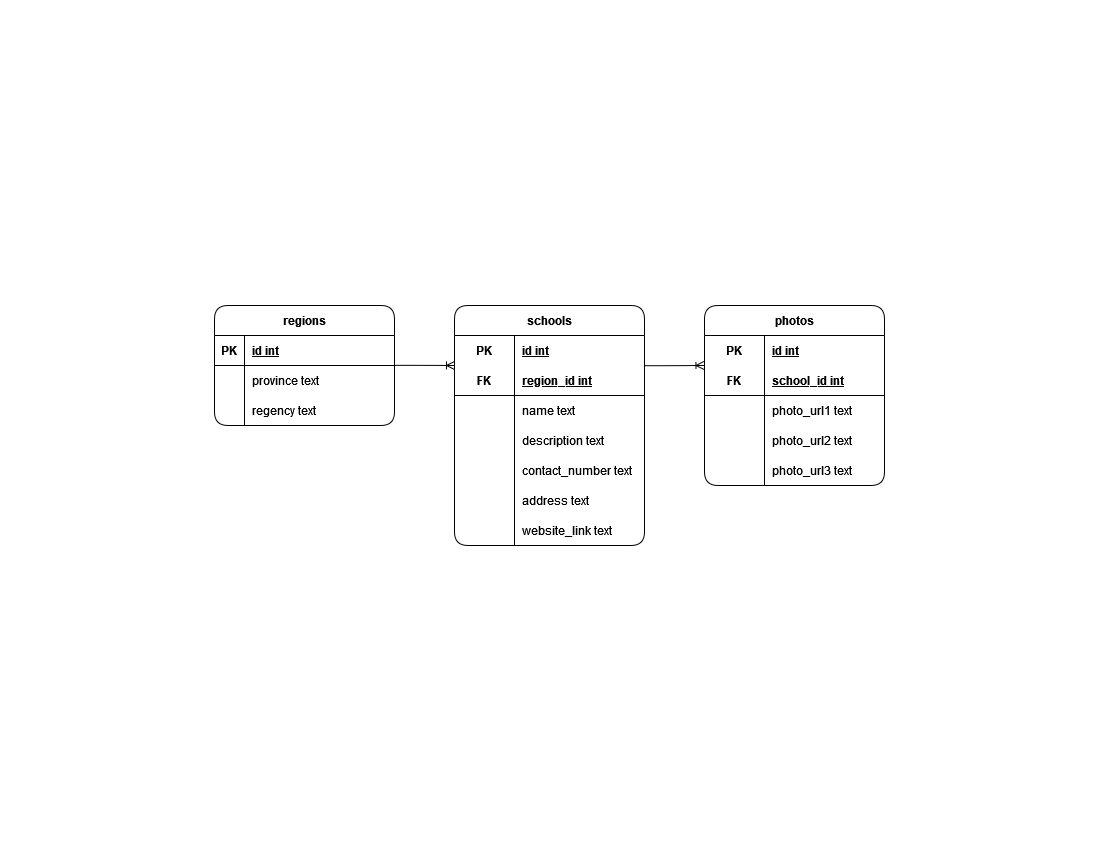

The diagram above was exported from draw.io. Its source (the exported page's mxGraphModel, read from the mxfile embedded in the PNG):
<mxGraphModel dx="1471" dy="1104" grid="0" gridSize="10" guides="1" tooltips="1" connect="1" arrows="1" fold="1" page="1" pageScale="1" pageWidth="1100" pageHeight="850" background="#FFFFFF" math="0" shadow="0" extFonts="Permanent Marker^https://fonts.googleapis.com/css?family=Permanent+Marker">
  <root>
    <mxCell id="0" />
    <mxCell id="1" parent="0" />
    <mxCell id="6pSlXaTWw7koaRVmzA-o-3" value="regions" style="shape=table;startSize=30;container=1;collapsible=1;childLayout=tableLayout;fixedRows=1;rowLines=0;fontStyle=1;align=center;resizeLast=1;html=1;shadow=0;backgroundOutline=0;fillColor=none;strokeColor=#000000;fontColor=#000000;rounded=1;" vertex="1" parent="1">
      <mxGeometry x="215" y="305" width="180" height="120" as="geometry" />
    </mxCell>
    <mxCell id="6pSlXaTWw7koaRVmzA-o-4" value="" style="shape=tableRow;horizontal=0;startSize=0;swimlaneHead=0;swimlaneBody=0;fillColor=none;collapsible=0;dropTarget=0;points=[[0,0.5],[1,0.5]];portConstraint=eastwest;top=0;left=0;right=0;bottom=1;shadow=0;backgroundOutline=0;strokeColor=#000000;fontColor=#000000;rounded=1;" vertex="1" parent="6pSlXaTWw7koaRVmzA-o-3">
      <mxGeometry y="30" width="180" height="30" as="geometry" />
    </mxCell>
    <mxCell id="6pSlXaTWw7koaRVmzA-o-5" value="PK" style="shape=partialRectangle;connectable=0;fillColor=none;top=0;left=0;bottom=0;right=0;fontStyle=1;overflow=hidden;whiteSpace=wrap;html=1;shadow=0;backgroundOutline=0;strokeColor=#000000;fontColor=#000000;rounded=1;" vertex="1" parent="6pSlXaTWw7koaRVmzA-o-4">
      <mxGeometry width="30" height="30" as="geometry">
        <mxRectangle width="30" height="30" as="alternateBounds" />
      </mxGeometry>
    </mxCell>
    <mxCell id="6pSlXaTWw7koaRVmzA-o-6" value="id int" style="shape=partialRectangle;connectable=0;fillColor=none;top=0;left=0;bottom=0;right=0;align=left;spacingLeft=6;fontStyle=5;overflow=hidden;whiteSpace=wrap;html=1;shadow=0;backgroundOutline=0;strokeColor=#000000;fontColor=#000000;rounded=1;" vertex="1" parent="6pSlXaTWw7koaRVmzA-o-4">
      <mxGeometry x="30" width="150" height="30" as="geometry">
        <mxRectangle width="150" height="30" as="alternateBounds" />
      </mxGeometry>
    </mxCell>
    <mxCell id="6pSlXaTWw7koaRVmzA-o-7" value="" style="shape=tableRow;horizontal=0;startSize=0;swimlaneHead=0;swimlaneBody=0;fillColor=none;collapsible=0;dropTarget=0;points=[[0,0.5],[1,0.5]];portConstraint=eastwest;top=0;left=0;right=0;bottom=0;shadow=0;backgroundOutline=0;strokeColor=#000000;fontColor=#000000;rounded=1;" vertex="1" parent="6pSlXaTWw7koaRVmzA-o-3">
      <mxGeometry y="60" width="180" height="30" as="geometry" />
    </mxCell>
    <mxCell id="6pSlXaTWw7koaRVmzA-o-8" value="" style="shape=partialRectangle;connectable=0;fillColor=none;top=0;left=0;bottom=0;right=0;editable=1;overflow=hidden;whiteSpace=wrap;html=1;shadow=0;backgroundOutline=0;strokeColor=#000000;fontColor=#000000;rounded=1;" vertex="1" parent="6pSlXaTWw7koaRVmzA-o-7">
      <mxGeometry width="30" height="30" as="geometry">
        <mxRectangle width="30" height="30" as="alternateBounds" />
      </mxGeometry>
    </mxCell>
    <mxCell id="6pSlXaTWw7koaRVmzA-o-9" value="province text" style="shape=partialRectangle;connectable=0;fillColor=none;top=0;left=0;bottom=0;right=0;align=left;spacingLeft=6;overflow=hidden;whiteSpace=wrap;html=1;shadow=0;backgroundOutline=0;strokeColor=#000000;fontColor=#000000;rounded=1;" vertex="1" parent="6pSlXaTWw7koaRVmzA-o-7">
      <mxGeometry x="30" width="150" height="30" as="geometry">
        <mxRectangle width="150" height="30" as="alternateBounds" />
      </mxGeometry>
    </mxCell>
    <mxCell id="6pSlXaTWw7koaRVmzA-o-10" value="" style="shape=tableRow;horizontal=0;startSize=0;swimlaneHead=0;swimlaneBody=0;fillColor=none;collapsible=0;dropTarget=0;points=[[0,0.5],[1,0.5]];portConstraint=eastwest;top=0;left=0;right=0;bottom=0;shadow=0;backgroundOutline=0;strokeColor=#000000;fontColor=#000000;rounded=1;" vertex="1" parent="6pSlXaTWw7koaRVmzA-o-3">
      <mxGeometry y="90" width="180" height="30" as="geometry" />
    </mxCell>
    <mxCell id="6pSlXaTWw7koaRVmzA-o-11" value="" style="shape=partialRectangle;connectable=0;fillColor=none;top=0;left=0;bottom=0;right=0;editable=1;overflow=hidden;whiteSpace=wrap;html=1;shadow=0;backgroundOutline=0;strokeColor=#000000;fontColor=#000000;rounded=1;" vertex="1" parent="6pSlXaTWw7koaRVmzA-o-10">
      <mxGeometry width="30" height="30" as="geometry">
        <mxRectangle width="30" height="30" as="alternateBounds" />
      </mxGeometry>
    </mxCell>
    <mxCell id="6pSlXaTWw7koaRVmzA-o-12" value="regency text" style="shape=partialRectangle;connectable=0;fillColor=none;top=0;left=0;bottom=0;right=0;align=left;spacingLeft=6;overflow=hidden;whiteSpace=wrap;html=1;shadow=0;backgroundOutline=0;strokeColor=#000000;fontColor=#000000;rounded=1;" vertex="1" parent="6pSlXaTWw7koaRVmzA-o-10">
      <mxGeometry x="30" width="150" height="30" as="geometry">
        <mxRectangle width="150" height="30" as="alternateBounds" />
      </mxGeometry>
    </mxCell>
    <mxCell id="6pSlXaTWw7koaRVmzA-o-29" value="schools" style="shape=table;startSize=30;container=1;collapsible=1;childLayout=tableLayout;fixedRows=1;rowLines=0;fontStyle=1;align=center;resizeLast=1;html=1;whiteSpace=wrap;shadow=0;backgroundOutline=0;fillColor=none;strokeColor=#000000;fontColor=#000000;rounded=1;" vertex="1" parent="1">
      <mxGeometry x="455" y="305" width="190" height="240" as="geometry" />
    </mxCell>
    <mxCell id="6pSlXaTWw7koaRVmzA-o-30" value="" style="shape=tableRow;horizontal=0;startSize=0;swimlaneHead=0;swimlaneBody=0;fillColor=none;collapsible=0;dropTarget=0;points=[[0,0.5],[1,0.5]];portConstraint=eastwest;top=0;left=0;right=0;bottom=0;html=1;shadow=0;backgroundOutline=0;strokeColor=#000000;fontColor=#000000;rounded=1;" vertex="1" parent="6pSlXaTWw7koaRVmzA-o-29">
      <mxGeometry y="30" width="190" height="30" as="geometry" />
    </mxCell>
    <mxCell id="6pSlXaTWw7koaRVmzA-o-31" value="PK" style="shape=partialRectangle;connectable=0;fillColor=none;top=0;left=0;bottom=0;right=0;fontStyle=1;overflow=hidden;html=1;whiteSpace=wrap;shadow=0;backgroundOutline=0;strokeColor=#000000;fontColor=#000000;rounded=1;" vertex="1" parent="6pSlXaTWw7koaRVmzA-o-30">
      <mxGeometry width="60" height="30" as="geometry">
        <mxRectangle width="60" height="30" as="alternateBounds" />
      </mxGeometry>
    </mxCell>
    <mxCell id="6pSlXaTWw7koaRVmzA-o-32" value="id int" style="shape=partialRectangle;connectable=0;fillColor=none;top=0;left=0;bottom=0;right=0;align=left;spacingLeft=6;fontStyle=5;overflow=hidden;html=1;whiteSpace=wrap;shadow=0;backgroundOutline=0;strokeColor=#000000;fontColor=#000000;rounded=1;" vertex="1" parent="6pSlXaTWw7koaRVmzA-o-30">
      <mxGeometry x="60" width="130" height="30" as="geometry">
        <mxRectangle width="130" height="30" as="alternateBounds" />
      </mxGeometry>
    </mxCell>
    <mxCell id="6pSlXaTWw7koaRVmzA-o-33" value="" style="shape=tableRow;horizontal=0;startSize=0;swimlaneHead=0;swimlaneBody=0;fillColor=none;collapsible=0;dropTarget=0;points=[[0,0.5],[1,0.5]];portConstraint=eastwest;top=0;left=0;right=0;bottom=1;html=1;shadow=0;backgroundOutline=0;strokeColor=#000000;fontColor=#000000;rounded=1;" vertex="1" parent="6pSlXaTWw7koaRVmzA-o-29">
      <mxGeometry y="60" width="190" height="30" as="geometry" />
    </mxCell>
    <mxCell id="6pSlXaTWw7koaRVmzA-o-34" value="FK" style="shape=partialRectangle;connectable=0;fillColor=none;top=0;left=0;bottom=0;right=0;fontStyle=1;overflow=hidden;html=1;whiteSpace=wrap;shadow=0;backgroundOutline=0;strokeColor=#000000;fontColor=#000000;rounded=1;" vertex="1" parent="6pSlXaTWw7koaRVmzA-o-33">
      <mxGeometry width="60" height="30" as="geometry">
        <mxRectangle width="60" height="30" as="alternateBounds" />
      </mxGeometry>
    </mxCell>
    <mxCell id="6pSlXaTWw7koaRVmzA-o-35" value="region_id int" style="shape=partialRectangle;connectable=0;fillColor=none;top=0;left=0;bottom=0;right=0;align=left;spacingLeft=6;fontStyle=5;overflow=hidden;html=1;whiteSpace=wrap;shadow=0;backgroundOutline=0;strokeColor=#000000;fontColor=#000000;rounded=1;" vertex="1" parent="6pSlXaTWw7koaRVmzA-o-33">
      <mxGeometry x="60" width="130" height="30" as="geometry">
        <mxRectangle width="130" height="30" as="alternateBounds" />
      </mxGeometry>
    </mxCell>
    <mxCell id="6pSlXaTWw7koaRVmzA-o-36" value="" style="shape=tableRow;horizontal=0;startSize=0;swimlaneHead=0;swimlaneBody=0;fillColor=none;collapsible=0;dropTarget=0;points=[[0,0.5],[1,0.5]];portConstraint=eastwest;top=0;left=0;right=0;bottom=0;html=1;shadow=0;backgroundOutline=0;strokeColor=#000000;fontColor=#000000;rounded=1;" vertex="1" parent="6pSlXaTWw7koaRVmzA-o-29">
      <mxGeometry y="90" width="190" height="30" as="geometry" />
    </mxCell>
    <mxCell id="6pSlXaTWw7koaRVmzA-o-37" value="" style="shape=partialRectangle;connectable=0;fillColor=none;top=0;left=0;bottom=0;right=0;editable=1;overflow=hidden;html=1;whiteSpace=wrap;shadow=0;backgroundOutline=0;strokeColor=#000000;fontColor=#000000;rounded=1;" vertex="1" parent="6pSlXaTWw7koaRVmzA-o-36">
      <mxGeometry width="60" height="30" as="geometry">
        <mxRectangle width="60" height="30" as="alternateBounds" />
      </mxGeometry>
    </mxCell>
    <mxCell id="6pSlXaTWw7koaRVmzA-o-38" value="name text" style="shape=partialRectangle;connectable=0;fillColor=none;top=0;left=0;bottom=0;right=0;align=left;spacingLeft=6;overflow=hidden;html=1;whiteSpace=wrap;shadow=0;backgroundOutline=0;strokeColor=#000000;fontColor=#000000;rounded=1;" vertex="1" parent="6pSlXaTWw7koaRVmzA-o-36">
      <mxGeometry x="60" width="130" height="30" as="geometry">
        <mxRectangle width="130" height="30" as="alternateBounds" />
      </mxGeometry>
    </mxCell>
    <mxCell id="6pSlXaTWw7koaRVmzA-o-39" value="" style="shape=tableRow;horizontal=0;startSize=0;swimlaneHead=0;swimlaneBody=0;fillColor=none;collapsible=0;dropTarget=0;points=[[0,0.5],[1,0.5]];portConstraint=eastwest;top=0;left=0;right=0;bottom=0;html=1;shadow=0;backgroundOutline=0;strokeColor=#000000;fontColor=#000000;rounded=1;" vertex="1" parent="6pSlXaTWw7koaRVmzA-o-29">
      <mxGeometry y="120" width="190" height="30" as="geometry" />
    </mxCell>
    <mxCell id="6pSlXaTWw7koaRVmzA-o-40" value="" style="shape=partialRectangle;connectable=0;fillColor=none;top=0;left=0;bottom=0;right=0;editable=1;overflow=hidden;html=1;whiteSpace=wrap;shadow=0;backgroundOutline=0;strokeColor=#000000;fontColor=#000000;rounded=1;" vertex="1" parent="6pSlXaTWw7koaRVmzA-o-39">
      <mxGeometry width="60" height="30" as="geometry">
        <mxRectangle width="60" height="30" as="alternateBounds" />
      </mxGeometry>
    </mxCell>
    <mxCell id="6pSlXaTWw7koaRVmzA-o-41" value="&lt;div&gt;description text&lt;/div&gt;" style="shape=partialRectangle;connectable=0;fillColor=none;top=0;left=0;bottom=0;right=0;align=left;spacingLeft=6;overflow=hidden;html=1;whiteSpace=wrap;shadow=0;backgroundOutline=0;strokeColor=#000000;fontColor=#000000;rounded=1;" vertex="1" parent="6pSlXaTWw7koaRVmzA-o-39">
      <mxGeometry x="60" width="130" height="30" as="geometry">
        <mxRectangle width="130" height="30" as="alternateBounds" />
      </mxGeometry>
    </mxCell>
    <mxCell id="6pSlXaTWw7koaRVmzA-o-42" value="" style="shape=tableRow;horizontal=0;startSize=0;swimlaneHead=0;swimlaneBody=0;fillColor=none;collapsible=0;dropTarget=0;points=[[0,0.5],[1,0.5]];portConstraint=eastwest;top=0;left=0;right=0;bottom=0;html=1;shadow=0;backgroundOutline=0;strokeColor=#000000;fontColor=#000000;rounded=1;" vertex="1" parent="6pSlXaTWw7koaRVmzA-o-29">
      <mxGeometry y="150" width="190" height="30" as="geometry" />
    </mxCell>
    <mxCell id="6pSlXaTWw7koaRVmzA-o-43" value="" style="shape=partialRectangle;connectable=0;fillColor=none;top=0;left=0;bottom=0;right=0;editable=1;overflow=hidden;html=1;whiteSpace=wrap;shadow=0;backgroundOutline=0;strokeColor=#000000;fontColor=#000000;rounded=1;" vertex="1" parent="6pSlXaTWw7koaRVmzA-o-42">
      <mxGeometry width="60" height="30" as="geometry">
        <mxRectangle width="60" height="30" as="alternateBounds" />
      </mxGeometry>
    </mxCell>
    <mxCell id="6pSlXaTWw7koaRVmzA-o-44" value="&lt;div&gt;contact_number text&lt;/div&gt;" style="shape=partialRectangle;connectable=0;fillColor=none;top=0;left=0;bottom=0;right=0;align=left;spacingLeft=6;overflow=hidden;html=1;whiteSpace=wrap;shadow=0;backgroundOutline=0;strokeColor=#000000;fontColor=#000000;rounded=1;" vertex="1" parent="6pSlXaTWw7koaRVmzA-o-42">
      <mxGeometry x="60" width="130" height="30" as="geometry">
        <mxRectangle width="130" height="30" as="alternateBounds" />
      </mxGeometry>
    </mxCell>
    <mxCell id="6pSlXaTWw7koaRVmzA-o-45" value="" style="shape=tableRow;horizontal=0;startSize=0;swimlaneHead=0;swimlaneBody=0;fillColor=none;collapsible=0;dropTarget=0;points=[[0,0.5],[1,0.5]];portConstraint=eastwest;top=0;left=0;right=0;bottom=0;html=1;shadow=0;backgroundOutline=0;strokeColor=#000000;fontColor=#000000;rounded=1;" vertex="1" parent="6pSlXaTWw7koaRVmzA-o-29">
      <mxGeometry y="180" width="190" height="30" as="geometry" />
    </mxCell>
    <mxCell id="6pSlXaTWw7koaRVmzA-o-46" value="" style="shape=partialRectangle;connectable=0;fillColor=none;top=0;left=0;bottom=0;right=0;editable=1;overflow=hidden;html=1;whiteSpace=wrap;shadow=0;backgroundOutline=0;strokeColor=#000000;fontColor=#000000;rounded=1;" vertex="1" parent="6pSlXaTWw7koaRVmzA-o-45">
      <mxGeometry width="60" height="30" as="geometry">
        <mxRectangle width="60" height="30" as="alternateBounds" />
      </mxGeometry>
    </mxCell>
    <mxCell id="6pSlXaTWw7koaRVmzA-o-47" value="&lt;div&gt;address text&lt;/div&gt;" style="shape=partialRectangle;connectable=0;fillColor=none;top=0;left=0;bottom=0;right=0;align=left;spacingLeft=6;overflow=hidden;html=1;whiteSpace=wrap;shadow=0;backgroundOutline=0;strokeColor=#000000;fontColor=#000000;rounded=1;" vertex="1" parent="6pSlXaTWw7koaRVmzA-o-45">
      <mxGeometry x="60" width="130" height="30" as="geometry">
        <mxRectangle width="130" height="30" as="alternateBounds" />
      </mxGeometry>
    </mxCell>
    <mxCell id="6pSlXaTWw7koaRVmzA-o-48" value="" style="shape=tableRow;horizontal=0;startSize=0;swimlaneHead=0;swimlaneBody=0;fillColor=none;collapsible=0;dropTarget=0;points=[[0,0.5],[1,0.5]];portConstraint=eastwest;top=0;left=0;right=0;bottom=0;html=1;shadow=0;backgroundOutline=0;strokeColor=#000000;fontColor=#000000;rounded=1;" vertex="1" parent="6pSlXaTWw7koaRVmzA-o-29">
      <mxGeometry y="210" width="190" height="30" as="geometry" />
    </mxCell>
    <mxCell id="6pSlXaTWw7koaRVmzA-o-49" value="" style="shape=partialRectangle;connectable=0;fillColor=none;top=0;left=0;bottom=0;right=0;editable=1;overflow=hidden;html=1;whiteSpace=wrap;shadow=0;backgroundOutline=0;strokeColor=#000000;fontColor=#000000;rounded=1;" vertex="1" parent="6pSlXaTWw7koaRVmzA-o-48">
      <mxGeometry width="60" height="30" as="geometry">
        <mxRectangle width="60" height="30" as="alternateBounds" />
      </mxGeometry>
    </mxCell>
    <mxCell id="6pSlXaTWw7koaRVmzA-o-50" value="&lt;div&gt;website_link text&lt;/div&gt;" style="shape=partialRectangle;connectable=0;fillColor=none;top=0;left=0;bottom=0;right=0;align=left;spacingLeft=6;overflow=hidden;html=1;whiteSpace=wrap;shadow=0;backgroundOutline=0;strokeColor=#000000;fontColor=#000000;rounded=1;" vertex="1" parent="6pSlXaTWw7koaRVmzA-o-48">
      <mxGeometry x="60" width="130" height="30" as="geometry">
        <mxRectangle width="130" height="30" as="alternateBounds" />
      </mxGeometry>
    </mxCell>
    <mxCell id="6pSlXaTWw7koaRVmzA-o-51" value="photos" style="shape=table;startSize=30;container=1;collapsible=1;childLayout=tableLayout;fixedRows=1;rowLines=0;fontStyle=1;align=center;resizeLast=1;html=1;whiteSpace=wrap;shadow=0;backgroundOutline=0;fillColor=none;strokeColor=#000000;fontColor=#000000;rounded=1;" vertex="1" parent="1">
      <mxGeometry x="705" y="305" width="180" height="180" as="geometry" />
    </mxCell>
    <mxCell id="6pSlXaTWw7koaRVmzA-o-52" value="" style="shape=tableRow;horizontal=0;startSize=0;swimlaneHead=0;swimlaneBody=0;fillColor=none;collapsible=0;dropTarget=0;points=[[0,0.5],[1,0.5]];portConstraint=eastwest;top=0;left=0;right=0;bottom=0;html=1;shadow=0;backgroundOutline=0;strokeColor=#000000;fontColor=#000000;rounded=1;" vertex="1" parent="6pSlXaTWw7koaRVmzA-o-51">
      <mxGeometry y="30" width="180" height="30" as="geometry" />
    </mxCell>
    <mxCell id="6pSlXaTWw7koaRVmzA-o-53" value="PK" style="shape=partialRectangle;connectable=0;fillColor=none;top=0;left=0;bottom=0;right=0;fontStyle=1;overflow=hidden;html=1;whiteSpace=wrap;shadow=0;backgroundOutline=0;strokeColor=#000000;fontColor=#000000;rounded=1;" vertex="1" parent="6pSlXaTWw7koaRVmzA-o-52">
      <mxGeometry width="60" height="30" as="geometry">
        <mxRectangle width="60" height="30" as="alternateBounds" />
      </mxGeometry>
    </mxCell>
    <mxCell id="6pSlXaTWw7koaRVmzA-o-54" value="id int" style="shape=partialRectangle;connectable=0;fillColor=none;top=0;left=0;bottom=0;right=0;align=left;spacingLeft=6;fontStyle=5;overflow=hidden;html=1;whiteSpace=wrap;shadow=0;backgroundOutline=0;strokeColor=#000000;fontColor=#000000;rounded=1;" vertex="1" parent="6pSlXaTWw7koaRVmzA-o-52">
      <mxGeometry x="60" width="120" height="30" as="geometry">
        <mxRectangle width="120" height="30" as="alternateBounds" />
      </mxGeometry>
    </mxCell>
    <mxCell id="6pSlXaTWw7koaRVmzA-o-55" value="" style="shape=tableRow;horizontal=0;startSize=0;swimlaneHead=0;swimlaneBody=0;fillColor=none;collapsible=0;dropTarget=0;points=[[0,0.5],[1,0.5]];portConstraint=eastwest;top=0;left=0;right=0;bottom=1;html=1;shadow=0;backgroundOutline=0;strokeColor=#000000;fontColor=#000000;rounded=1;" vertex="1" parent="6pSlXaTWw7koaRVmzA-o-51">
      <mxGeometry y="60" width="180" height="30" as="geometry" />
    </mxCell>
    <mxCell id="6pSlXaTWw7koaRVmzA-o-56" value="FK" style="shape=partialRectangle;connectable=0;fillColor=none;top=0;left=0;bottom=0;right=0;fontStyle=1;overflow=hidden;html=1;whiteSpace=wrap;shadow=0;backgroundOutline=0;strokeColor=#000000;fontColor=#000000;rounded=1;" vertex="1" parent="6pSlXaTWw7koaRVmzA-o-55">
      <mxGeometry width="60" height="30" as="geometry">
        <mxRectangle width="60" height="30" as="alternateBounds" />
      </mxGeometry>
    </mxCell>
    <mxCell id="6pSlXaTWw7koaRVmzA-o-57" value="school_id int" style="shape=partialRectangle;connectable=0;fillColor=none;top=0;left=0;bottom=0;right=0;align=left;spacingLeft=6;fontStyle=5;overflow=hidden;html=1;whiteSpace=wrap;shadow=0;backgroundOutline=0;strokeColor=#000000;fontColor=#000000;rounded=1;" vertex="1" parent="6pSlXaTWw7koaRVmzA-o-55">
      <mxGeometry x="60" width="120" height="30" as="geometry">
        <mxRectangle width="120" height="30" as="alternateBounds" />
      </mxGeometry>
    </mxCell>
    <mxCell id="6pSlXaTWw7koaRVmzA-o-58" value="" style="shape=tableRow;horizontal=0;startSize=0;swimlaneHead=0;swimlaneBody=0;fillColor=none;collapsible=0;dropTarget=0;points=[[0,0.5],[1,0.5]];portConstraint=eastwest;top=0;left=0;right=0;bottom=0;html=1;shadow=0;backgroundOutline=0;strokeColor=#000000;fontColor=#000000;rounded=1;" vertex="1" parent="6pSlXaTWw7koaRVmzA-o-51">
      <mxGeometry y="90" width="180" height="30" as="geometry" />
    </mxCell>
    <mxCell id="6pSlXaTWw7koaRVmzA-o-59" value="" style="shape=partialRectangle;connectable=0;fillColor=none;top=0;left=0;bottom=0;right=0;editable=1;overflow=hidden;html=1;whiteSpace=wrap;shadow=0;backgroundOutline=0;strokeColor=#000000;fontColor=#000000;rounded=1;" vertex="1" parent="6pSlXaTWw7koaRVmzA-o-58">
      <mxGeometry width="60" height="30" as="geometry">
        <mxRectangle width="60" height="30" as="alternateBounds" />
      </mxGeometry>
    </mxCell>
    <mxCell id="6pSlXaTWw7koaRVmzA-o-60" value="photo_url1 text" style="shape=partialRectangle;connectable=0;fillColor=none;top=0;left=0;bottom=0;right=0;align=left;spacingLeft=6;overflow=hidden;html=1;whiteSpace=wrap;shadow=0;backgroundOutline=0;strokeColor=#000000;fontColor=#000000;rounded=1;" vertex="1" parent="6pSlXaTWw7koaRVmzA-o-58">
      <mxGeometry x="60" width="120" height="30" as="geometry">
        <mxRectangle width="120" height="30" as="alternateBounds" />
      </mxGeometry>
    </mxCell>
    <mxCell id="6pSlXaTWw7koaRVmzA-o-61" value="" style="shape=tableRow;horizontal=0;startSize=0;swimlaneHead=0;swimlaneBody=0;fillColor=none;collapsible=0;dropTarget=0;points=[[0,0.5],[1,0.5]];portConstraint=eastwest;top=0;left=0;right=0;bottom=0;html=1;shadow=0;backgroundOutline=0;strokeColor=#000000;fontColor=#000000;rounded=1;" vertex="1" parent="6pSlXaTWw7koaRVmzA-o-51">
      <mxGeometry y="120" width="180" height="30" as="geometry" />
    </mxCell>
    <mxCell id="6pSlXaTWw7koaRVmzA-o-62" value="" style="shape=partialRectangle;connectable=0;fillColor=none;top=0;left=0;bottom=0;right=0;editable=1;overflow=hidden;html=1;whiteSpace=wrap;shadow=0;backgroundOutline=0;strokeColor=#000000;fontColor=#000000;rounded=1;" vertex="1" parent="6pSlXaTWw7koaRVmzA-o-61">
      <mxGeometry width="60" height="30" as="geometry">
        <mxRectangle width="60" height="30" as="alternateBounds" />
      </mxGeometry>
    </mxCell>
    <mxCell id="6pSlXaTWw7koaRVmzA-o-63" value="photo_url2 text" style="shape=partialRectangle;connectable=0;fillColor=none;top=0;left=0;bottom=0;right=0;align=left;spacingLeft=6;overflow=hidden;html=1;whiteSpace=wrap;shadow=0;backgroundOutline=0;strokeColor=#000000;fontColor=#000000;rounded=1;" vertex="1" parent="6pSlXaTWw7koaRVmzA-o-61">
      <mxGeometry x="60" width="120" height="30" as="geometry">
        <mxRectangle width="120" height="30" as="alternateBounds" />
      </mxGeometry>
    </mxCell>
    <mxCell id="6pSlXaTWw7koaRVmzA-o-64" value="" style="shape=tableRow;horizontal=0;startSize=0;swimlaneHead=0;swimlaneBody=0;fillColor=none;collapsible=0;dropTarget=0;points=[[0,0.5],[1,0.5]];portConstraint=eastwest;top=0;left=0;right=0;bottom=0;html=1;shadow=0;backgroundOutline=0;strokeColor=#000000;fontColor=#000000;rounded=1;" vertex="1" parent="6pSlXaTWw7koaRVmzA-o-51">
      <mxGeometry y="150" width="180" height="30" as="geometry" />
    </mxCell>
    <mxCell id="6pSlXaTWw7koaRVmzA-o-65" value="" style="shape=partialRectangle;connectable=0;fillColor=none;top=0;left=0;bottom=0;right=0;editable=1;overflow=hidden;html=1;whiteSpace=wrap;shadow=0;backgroundOutline=0;strokeColor=#000000;fontColor=#000000;rounded=1;" vertex="1" parent="6pSlXaTWw7koaRVmzA-o-64">
      <mxGeometry width="60" height="30" as="geometry">
        <mxRectangle width="60" height="30" as="alternateBounds" />
      </mxGeometry>
    </mxCell>
    <mxCell id="6pSlXaTWw7koaRVmzA-o-66" value="photo_url3 text" style="shape=partialRectangle;connectable=0;fillColor=none;top=0;left=0;bottom=0;right=0;align=left;spacingLeft=6;overflow=hidden;html=1;whiteSpace=wrap;shadow=0;backgroundOutline=0;strokeColor=#000000;fontColor=#000000;rounded=1;" vertex="1" parent="6pSlXaTWw7koaRVmzA-o-64">
      <mxGeometry x="60" width="120" height="30" as="geometry">
        <mxRectangle width="120" height="30" as="alternateBounds" />
      </mxGeometry>
    </mxCell>
    <mxCell id="6pSlXaTWw7koaRVmzA-o-67" value="" style="edgeStyle=entityRelationEdgeStyle;fontSize=12;html=1;endArrow=ERoneToMany;rounded=1;exitX=1;exitY=-0.005;exitDx=0;exitDy=0;exitPerimeter=0;entryX=0;entryY=0.25;entryDx=0;entryDy=0;shadow=0;backgroundOutline=0;fillColor=none;strokeColor=#000000;fontColor=#000000;" edge="1" parent="1" source="6pSlXaTWw7koaRVmzA-o-7" target="6pSlXaTWw7koaRVmzA-o-29">
      <mxGeometry width="100" height="100" relative="1" as="geometry">
        <mxPoint x="415" y="378" as="sourcePoint" />
        <mxPoint x="515" y="278" as="targetPoint" />
      </mxGeometry>
    </mxCell>
    <mxCell id="6pSlXaTWw7koaRVmzA-o-68" value="" style="edgeStyle=entityRelationEdgeStyle;fontSize=12;html=1;endArrow=ERoneToMany;rounded=1;entryX=-0.003;entryY=-0.002;entryDx=0;entryDy=0;entryPerimeter=0;exitX=0.999;exitY=0.007;exitDx=0;exitDy=0;exitPerimeter=0;shadow=0;backgroundOutline=0;fillColor=none;strokeColor=#000000;fontColor=#000000;" edge="1" parent="1" source="6pSlXaTWw7koaRVmzA-o-33" target="6pSlXaTWw7koaRVmzA-o-55">
      <mxGeometry width="100" height="100" relative="1" as="geometry">
        <mxPoint x="645" y="365.01" as="sourcePoint" />
        <mxPoint x="703.02" y="364.86" as="targetPoint" />
      </mxGeometry>
    </mxCell>
  </root>
</mxGraphModel>